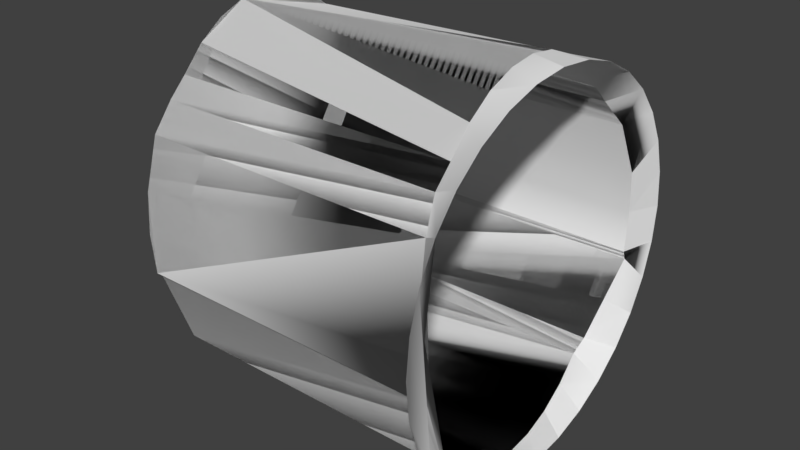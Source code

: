 # Source: PreConnector_Complete_LOD_V.blend  (saved by Blender 2.79.0; exported with 4.5.12 LTS)
import bpy
from mathutils import Matrix  # noqa: F401  (used for matrix-valued properties, if any)

bpy.ops.wm.read_factory_settings(use_empty=True)
scene = bpy.context.scene
scene.name = 'Scene'

# ---- collections
col_collection_1 = bpy.data.collections.new('Collection 1'); scene.collection.children.link(col_collection_1)
col_collection_2 = bpy.data.collections.new('Collection 2'); scene.collection.children.link(col_collection_2)
col_collection_2.hide_render = True
col_collection_2.hide_viewport = True
col_collection_3 = bpy.data.collections.new('Collection 3'); scene.collection.children.link(col_collection_3)
col_collection_3.hide_render = True
col_collection_3.hide_viewport = True

# ---- materials (node trees are filled in below, after node groups)
mat_none = bpy.data.materials.new('None')
mat_none.alpha_threshold = 0.0
mat_none.use_transparent_shadow = False
mat_none.specular_color = (0.8, 0.8, 0.8)
mat_none.roughness = 0.5
mat_none.specular_intensity = 1.0

# ---- material node trees

# ---- world
world_world = bpy.data.worlds.new('World'); scene.world = world_world
world_world.color = (0.05088, 0.05088, 0.05088)
world_world.use_sun_shadow = False
world_world.sun_shadow_jitter_overblur = 0.0
world_world.cycles.sampling_method = 'MANUAL'

# ---- meshes
me_cylinder_003 = bpy.data.meshes.new('Cylinder.003')
me_cylinder_003.from_pydata([(5.494e-09, 1.0, -0.9051), (0.0, 1.0, 1.0), (0.1951, 0.9808, -0.9025), (0.1951, 0.9808, 1.0), (0.2143, 0.9478, -0.9045), (0.2143, 0.9478, 1.026), (0.6013, 0.7565, -0.9099), (0.6013, 0.7565, 0.9099), (0.6434, 0.6434, -0.9099), (0.6434, 0.6434, 0.9099), (0.7565, 0.5055, -0.9099), (0.7565, 0.5055, 0.9099), (0.8406, 0.3482, -0.9099), (0.8406, 0.3482, 0.9099), (0.8924, 0.1775, -0.9099), (0.8924, 0.1775, 0.9099), (0.9099, 1.09e-07, -0.9099), (0.9099, 1.09e-07, 0.9099), (0.8924, -0.1775, -0.9099), (0.8924, -0.1775, 0.9099), (0.8406, -0.3482, -0.9099), (0.8406, -0.3482, 0.9099), (0.7565, -0.5055, -0.9099), (0.7565, -0.5055, 0.9099), (0.6434, -0.6434, -0.9099), (0.6434, -0.6434, 0.9099), (0.6013, -0.7565, -0.9099), (0.6013, -0.7565, 0.9099), (0.2143, -0.9478, -0.9045), (0.2143, -0.9478, 1.026), (0.1951, -0.9808, -0.9025), (0.1951, -0.9808, 1.0), (-3.203e-07, -1.0, -0.9051), (-3.258e-07, -1.0, 1.0), (-0.1951, -0.9808, -0.9051), (-0.1951, -0.9808, 1.0), (-0.4323, -0.886, -0.9101), (-0.4323, -0.886, 0.959), (-0.5573, -0.7565, -0.9099), (-0.5573, -0.7565, 0.9099), (-0.6434, -0.6434, -0.9099), (-0.6434, -0.6434, 0.9099), (-0.7565, -0.5055, -0.9099), (-0.7565, -0.5055, 0.9099), (-0.8406, -0.3482, -0.9099), (-0.8406, -0.3482, 0.9099), (-0.8924, -0.1775, -0.9099), (-0.8927, -0.169, 0.9099), (-0.9099, 9.189e-07, -0.9099), (-0.9093, 9.184e-07, 0.9099), (-0.8924, 0.1775, -0.9099), (-0.8927, 0.169, 0.9099), (-0.8406, 0.3482, -0.9099), (-0.8406, 0.3482, 0.9099), (-0.7565, 0.5055, -0.9099), (-0.7565, 0.5055, 0.9099), (-0.6434, 0.6434, -0.9099), (-0.6434, 0.6434, 0.9099), (-0.5573, 0.7565, -0.9099), (-0.5573, 0.7565, 0.9099), (-0.4322, 0.886, -0.9101), (-0.4322, 0.886, 0.959), (-0.1951, 0.9808, -0.9051), (-0.1951, 0.9808, 1.0), (3.553e-15, 1.0, 1.0), (0.1951, 0.9808, 1.0), (0.2143, 0.9478, -0.9045), (0.2143, 0.9478, 1.026), (0.6013, 0.7565, -0.9099), (0.6013, 0.7565, 0.9099), (0.6434, 0.6434, -0.9099), (0.6434, 0.6434, 0.9099), (0.7565, 0.5055, -0.9099), (0.7565, 0.5055, 0.9099), (0.8406, 0.3482, -0.9099), (0.8406, 0.3482, 0.9099), (0.8924, 0.1775, -0.9099), (0.8924, 0.1775, 0.9099), (0.9099, 1.09e-07, -0.9099), (0.9099, 1.09e-07, 0.9099), (0.8924, -0.1775, -0.9099), (0.8924, -0.1775, 0.9099), (0.8406, -0.3482, -0.9099), (0.8406, -0.3482, 0.9099), (0.7565, -0.5055, -0.9099), (0.7565, -0.5055, 0.9099), (0.6434, -0.6434, -0.9099), (0.6434, -0.6434, 0.9099), (0.6013, -0.7565, -0.9099), (0.6013, -0.7565, 0.9099), (0.2143, -0.9478, -0.9045), (0.2143, -0.9478, 1.026), (0.1951, -0.9808, -0.9025), (0.1951, -0.9808, 1.0), (-3.203e-07, -1.0, -0.9051), (-3.258e-07, -1.0, 1.0), (-0.1951, -0.9808, -0.9051), (-0.1951, -0.9808, 1.0), (-0.4323, -0.886, -0.9101), (-0.4323, -0.886, 0.959), (-0.5573, -0.7565, -0.9099), (-0.5573, -0.7565, 0.9099), (-0.6434, -0.6434, -0.9099), (-0.6434, -0.6434, 0.9099), (-0.7565, -0.5055, -0.9099), (-0.7565, -0.5055, 0.9099), (-0.8406, -0.3482, -0.9099), (-0.8406, -0.3482, 0.9099), (-0.8924, -0.1775, -0.9099), (-0.8927, -0.169, 0.9099), (-0.9099, 9.189e-07, -0.9099), (-0.9093, 9.184e-07, 0.9099), (-0.8924, 0.1775, -0.9099), (-0.8927, 0.169, 0.9099), (-0.8406, 0.3482, -0.9099), (-0.8406, 0.3482, 0.9099), (-0.7565, 0.5055, -0.9099), (-0.7565, 0.5055, 0.9099), (-0.6434, 0.6434, -0.9099), (-0.6434, 0.6434, 0.9099), (-0.5573, 0.7565, -0.9099), (-0.5573, 0.7565, 0.9099), (-0.4322, 0.886, -0.9101), (-0.4322, 0.886, 0.959), (-0.1951, 0.9808, 1.0), (-8.162e-08, 1.181, 1.086), (0.173, 1.158, 1.086), (0.3394, 1.091, 1.086), (0.4928, 0.9818, 1.086), (0.6272, 0.835, 1.086), (0.7375, 0.656, 1.086), (0.8195, 0.4519, 1.086), (0.8699, 0.2304, 1.086), (0.887, 2.761e-07, 1.086), (0.8699, -0.2304, 1.086), (0.8195, -0.4519, 1.086), (0.7375, -0.656, 1.086), (0.6272, -0.835, 1.086), (0.4928, -0.9818, 1.086), (0.3394, -1.091, 1.086), (0.173, -1.158, 1.086), (2.074e-07, -1.181, 1.086), (-0.173, -1.158, 1.086), (-0.3394, -1.091, 1.086), (-0.4928, -0.9818, 1.086), (-0.6272, -0.835, 1.086), (-0.7375, -0.656, 1.086), (-0.8195, -0.4519, 1.086), (-0.8699, -0.2304, 1.086), (-0.887, 1.072e-06, 1.086), (-0.8699, 0.2304, 1.086), (-0.8195, 0.4519, 1.086), (-0.7375, 0.656, 1.086), (-0.6272, 0.835, 1.086), (-0.4928, 0.9818, 1.086), (-0.3394, 1.091, 1.086), (-0.173, 1.158, 1.086), (0.4078, 0.8522, 0.9679), (0.4078, 0.8522, 0.9679), (0.1951, 0.9808, -0.9025), (0.1951, 0.9808, 1.0), (0.2143, 0.9478, -0.9045), (0.2143, 0.9478, 1.026)], [(61, 63), (62, 60), (4, 2)], [(4, 5, 157, 7, 6), (6, 7, 9, 8), (24, 25, 27, 26), (26, 27, 29, 28), (36, 37, 39, 38), (38, 39, 41, 40), (56, 57, 59, 58), (58, 59, 61, 60), (28, 29, 31, 33, 35, 37, 36, 34, 32, 30), (40, 41, 43, 45, 47, 49, 51, 53, 55, 57, 56, 54, 52, 50, 48, 46, 44, 42), (8, 9, 11, 13, 15, 17, 19, 21, 23, 25, 24, 22, 20, 18, 16, 14, 12, 10), (66, 68, 69, 158, 67), (68, 70, 71, 69), (86, 88, 89, 87), (88, 90, 91, 89), (98, 100, 101, 99), (100, 102, 103, 101), (118, 120, 121, 119), (120, 122, 123, 121), (90, 92, 94, 96, 98, 99, 97, 95, 93, 91), (102, 104, 106, 108, 110, 112, 114, 116, 118, 119, 117, 115, 113, 111, 109, 107, 105, 103), (70, 72, 74, 76, 78, 80, 82, 84, 86, 87, 85, 83, 81, 79, 77, 75, 73, 71), (27, 137, 89, 87, 136, 25), (9, 130, 71), (7, 129, 69), (61, 59, 121, 123), (154, 61, 123), (25, 136, 27), (136, 137, 27), (89, 137, 91, 29, 31, 93, 138, 139, 140, 141, 142, 143, 95, 33, 144, 97, 35, 99, 37, 27), (93, 91, 137, 138), (143, 144, 33, 95), (37, 35, 99, 97, 144), (39, 37, 144, 145), (103, 101, 39, 145, 146, 41), (105, 103, 41, 146, 147), (45, 148, 107), (107, 105, 147, 148), (47, 45, 148, 149), (49, 47, 149), (49, 149, 111, 113, 150, 51), (49, 149, 51), (53, 151, 115), (149, 150, 51), (115, 113, 150, 151), (55, 53, 151, 152, 57), (59, 57, 152, 153), (61, 123, 59, 121, 153, 154), (63, 155, 124), (124, 123, 154, 155), (1, 156, 64), (1, 63, 155, 156), (125, 1, 64), (156, 125, 64), (3, 126, 65), (3, 1, 125, 126), (5, 127, 67), (67, 65, 126, 127), (157, 128, 158), (128, 157, 5, 127), (69, 158, 128, 129), (129, 130, 71, 9, 69, 7), (11, 131, 73), (11, 9, 130, 131), (13, 132, 75), (75, 73, 131, 132), (17, 133, 79), (79, 77, 133), (19, 134, 81), (133, 15, 77, 13, 75, 132), (19, 17, 133, 134), (21, 135, 83), (23, 135, 85), (87, 85, 135, 136), (83, 81, 134, 135), (23, 21, 135), (0, 62, 124, 123, 122, 2), (62, 0, 64, 124), (0, 2, 65, 64), (66, 67, 65, 2), (161, 162, 160, 159)])
me_cylinder_003.polygons.foreach_set('use_smooth', [1, 1, 1, 1, 1, 1, 1, 1, 1, 1, 1, 1, 1, 1, 1, 1, 1, 1, 1, 1, 1, 1, 0, 0, 0, 1, 1, 0, 0, 1, 1, 1, 1, 1, 1, 1, 0, 1, 1, 1, 0, 0, 0, 0, 1, 1, 1, 1, 0, 1, 0, 1, 0, 1, 0, 0, 0, 1, 0, 1, 1, 1, 0, 1, 0, 1, 0, 1, 0, 1, 1, 0, 0, 1, 1, 1, 1, 1, 1, 1, 1])
_k = set([(4, 5), (6, 7), (8, 9), (24, 25), (26, 27), (28, 29), (36, 37), (38, 39), (40, 41), (56, 57), (58, 59), (60, 61), (66, 67), (68, 69), (70, 71), (86, 87), (88, 89), (90, 91), (98, 99), (100, 101), (102, 103), (118, 119), (120, 121), (122, 123), (161, 162)])
me_cylinder_003.attributes.new('sharp_edge', 'BOOLEAN', 'EDGE').data.foreach_set('value', [ (min(e.vertices), max(e.vertices)) in _k for e in me_cylinder_003.edges])
me_cylinder_003.materials.append(mat_none)
me_cylinder_003.use_remesh_preserve_volume = False
me_cylinder_003.use_remesh_preserve_attributes = False
me_cylinder_003.use_mirror_vertex_groups = False
me_cylinder_003.update()
me_cylinder_003.normals_split_custom_set([tuple(v) for v in zip(*[iter([0.4432, 0.8964, 0.0, 0.3267, 0.7843, -0.5274, 0.3893, 0.8629, -0.3224, 0.4432, 0.8964, 0.0, 0.4432, 0.8964, 0.0, 0.9374, 0.3483, 0.0, 0.9374, 0.3483, 0.0, 0.9374, 0.3483, 0.0, 0.9374, 0.3483, 0.0, 0.9374, -0.3483, 0.0, 0.9374, -0.3483, 0.0, 0.9374, -0.3483, 0.0, 0.9374, -0.3483, 0.0, 0.4432, -0.8964, 0.0, 0.4432, -0.8964, 0.0, 0.4432, -0.8964, 0.0, 0.4432, -0.8964, 0.0, -0.7195, -0.6945, 0.0, -0.4095, -0.8378, -0.3612, -0.7028, -0.6295, -0.3313, -0.7195, -0.6945, 0.0, -0.7958, -0.6056, 0.0, -0.7958, -0.6056, 0.0, -0.7958, -0.6056, 0.0, -0.7958, -0.6056, 0.0, -0.7958, 0.6056, 0.0, -0.8866, 0.4154, -0.2033, -0.787, 0.5644, -0.2492, -0.7958, 0.6056, 0.0, -0.7195, 0.6945, 0.0, -0.5469, 0.5279, 0.6498, -0.4596, 0.4436, 0.7694, -0.7195, 0.6945, 0.0, -0.09379, -0.9956, -2.417e-08, -0.09379, -0.9956, -2.417e-08, -0.09379, -0.9956, -2.417e-08, -0.09379, -0.9956, -2.417e-08, -0.09379, -0.9956, -2.417e-08, -0.4095, -0.8378, -0.3612, -0.09379, -0.9956, -2.417e-08, -0.09379, -0.9956, -2.417e-08, -0.09379, -0.9956, -2.417e-08, -0.09379, -0.9956, -2.417e-08, -1.0, 9.673e-07, 0.0002491, -1.0, 9.673e-07, 0.0002491, -1.0, 9.673e-07, 0.0002491, -0.999, -0.04128, 0.01741, -0.9962, -0.07607, 0.04328, -0.9985, -0.03375, 0.04366, -1.0, 9.673e-07, 0.0002491, -0.989, 0.1283, -0.0736, -0.9593, 0.2449, -0.1408, -0.8866, 0.4154, -0.2033, -1.0, 9.673e-07, 0.0002491, -1.0, 9.673e-07, 0.0002491, -1.0, 9.673e-07, 0.0002491, -1.0, 9.673e-07, 0.0002491, -1.0, 9.673e-07, 0.0002491, -1.0, 9.673e-07, 0.0002491, -1.0, 9.673e-07, 0.0002491, -1.0, 9.673e-07, 0.0002491, 1.0, 0.0, 0.0, 0.9629, 0.2247, -0.1497, 0.971, 0.199, -0.1326, 1.0, 0.0, 0.0, 1.0, 0.0, 0.0, 0.9988, -0.02906, 0.03987, 0.9985, -0.03263, 0.04477, 0.991, -0.1257, -0.04582, 0.9896, -0.1352, -0.0493, 1.0, 0.0, 0.0, 1.0, 0.0, 0.0, 1.0, 0.0, 0.0, 1.0, 0.0, 0.0, 1.0, 0.0, 0.0, 1.0, 0.0, 0.0, 1.0, 0.0, 0.0, 1.0, 0.0, 0.0, 1.0, 0.0, 0.0, -0.4432, -0.8964, 0.0, -0.4432, -0.8964, 0.0, -0.4432, -0.8964, 0.0, -0.4432, -0.8964, 0.0, -0.4432, -0.8964, 0.0, -0.9374, -0.3483, 0.0, -0.9374, -0.3483, 0.0, -0.9374, -0.3483, 0.0, -0.9374, -0.3483, 0.0, -0.9374, 0.3483, 0.0, -0.9374, 0.3483, 0.0, -0.9374, 0.3483, 0.0, -0.9374, 0.3483, 0.0, -0.4432, 0.8964, 0.0, -0.4432, 0.8964, 0.0, -0.4432, 0.8964, 0.0, -0.4432, 0.8964, 0.0, 0.7195, 0.6945, 0.0, 0.7195, 0.6945, 0.0, 0.7195, 0.6945, 0.0, 0.7195, 0.6945, 0.0, 0.7958, 0.6056, 0.0, 0.7958, 0.6056, 0.0, 0.7958, 0.6056, 0.0, 0.7958, 0.6056, 0.0, 0.7958, -0.6056, 0.0, 0.7958, -0.6056, 0.0, 0.7958, -0.6056, 0.0, 0.7958, -0.6056, 0.0, 0.7195, -0.6945, 0.0, 0.7195, -0.6945, 0.0, 0.4596, -0.4436, 0.7694, 0.5469, -0.5279, 0.6498, 0.09379, 0.9956, 1.209e-08, 0.09379, 0.9956, 1.209e-08, 0.09379, 0.9956, 1.209e-08, 0.09379, 0.9956, 1.209e-08, 0.09379, 0.9956, 1.209e-08, 0.09379, 0.9956, 1.209e-08, 0.09379, 0.9956, 1.209e-08, 0.09379, 0.9956, 1.209e-08, 0.09379, 0.9956, 1.209e-08, 0.09379, 0.9956, 1.209e-08, 1.0, -9.673e-07, -0.0002492, 1.0, -9.673e-07, -0.0002492, 1.0, -9.673e-07, -0.0002492, 1.0, -9.673e-07, -0.0002492, 1.0, -9.673e-07, -0.0002492, 1.0, -9.673e-07, -0.0002492, 1.0, -9.673e-07, -0.0002492, 1.0, -9.673e-07, -0.0002492, 1.0, -9.673e-07, -0.0002492, 1.0, -9.673e-07, -0.0002492, 1.0, -9.673e-07, -0.0002492, 1.0, -9.673e-07, -0.0002492, 1.0, -9.673e-07, -0.0002492, 1.0, -9.673e-07, -0.0002492, 1.0, -9.673e-07, -0.0002492, 1.0, -9.673e-07, -0.0002492, 1.0, -9.673e-07, -0.0002492, 1.0, -9.673e-07, -0.0002492, -1.0, 0.0, -6.364e-09, -1.0, 0.0, -6.364e-09, -1.0, 0.0, -6.364e-09, -1.0, 0.0, -6.364e-09, -1.0, 0.0, -6.364e-09, -1.0, 0.0, -6.364e-09, -1.0, 0.0, -6.364e-09, -1.0, 0.0, -6.364e-09, -1.0, 0.0, -6.364e-09, -1.0, 0.0, -6.364e-09, -1.0, 0.0, -6.364e-09, -1.0, 0.0, -6.364e-09, -1.0, 0.0, -6.364e-09, -1.0, 0.0, -6.364e-09, -1.0, 0.0, -6.364e-09, -1.0, 0.0, -6.364e-09, -1.0, 0.0, -6.364e-09, -1.0, 0.0, -6.364e-09, 0.0, 0.0, 1.0, 0.0, 0.0, 1.0, 0.0, 0.0, 1.0, 0.0, 0.0, 1.0, 0.0, 0.0, 1.0, 0.0, 0.0, 1.0, 0.0, 0.0, 1.0, 0.0, 0.0, 1.0, 0.0, 0.0, 1.0, 0.0, 0.0, 1.0, 0.0, 0.0, 1.0, 0.0, 0.0, 1.0, -0.4596, 0.4436, 0.7694, -0.5469, 0.5279, 0.6498, 0.5469, -0.5279, 0.6498, 0.4596, -0.4436, 0.7694, 0.0, 0.0, 1.0, 0.0, 0.0, 1.0, 0.0, 0.0, 1.0, 0.8294, -0.3082, -0.4659, 0.8294, -0.3082, -0.4659, 0.8294, -0.3082, -0.4659, 0.8012, -0.4939, -0.338, 0.8012, -0.4939, -0.338, 0.8012, -0.4939, -0.338, 0.08155, -0.522, -0.8491, 0.1209, -0.3924, -0.9118, 0.1608, -0.2409, -0.9572, 0.08155, -0.522, -0.8491, 0.08155, -0.522, -0.8491, 0.1338, -0.3457, -0.9288, 0.1819, -0.1502, -0.9718, 0.08155, -0.522, -0.8491, 0.08155, -0.522, -0.8491, 0.08155, -0.522, -0.8491, 0.08155, -0.522, -0.8491, -0.1167, -0.3148, -0.942, -0.04766, -0.3915, -0.9189, -0.04766, -0.3915, -0.9189, -0.3472, -0.6039, -0.7174, 0.01006, -0.5901, -0.8073, 0.08155, -0.522, -0.8491, 0.08155, -0.522, -0.8491, 0.08155, -0.522, -0.8491, 0.08155, -0.522, -0.8491, 0.1338, -0.3457, -0.9288, 0.1608, -0.2409, -0.9572, 0.1209, -0.3924, -0.9118, 0.1819, -0.1502, -0.9718, -0.1167, -0.3148, -0.942, -0.3472, -0.6039, -0.7174, -0.04766, -0.3915, -0.9189, -0.04766, -0.3915, -0.9189, -0.4095, -0.8378, -0.3612, -0.09379, -0.9956, -2.417e-08, -0.1839, -0.7399, -0.6471, 0.01006, -0.5901, -0.8073, -0.3472, -0.6039, -0.7174, -0.7028, -0.6295, -0.3313, -0.4095, -0.8378, -0.3612, -0.3472, -0.6039, -0.7174, -0.6343, -0.5591, -0.5339, -0.7821, -0.4837, -0.393, -0.7328, -0.4927, -0.4693, -0.7028, -0.6295, -0.3313, -0.6343, -0.5591, -0.5339, -0.7867, -0.4825, -0.385, -0.7821, -0.4837, -0.393, -0.8754, -0.4244, -0.2313, -0.7821, -0.4837, -0.393, -0.7821, -0.4837, -0.393, -0.7867, -0.4825, -0.385, -0.9045, -0.3897, -0.1732, 0.0, 0.0, 1.0, 0.0, 0.0, 1.0, 0.0, 0.0, 1.0, -0.939, -0.3335, -0.08373, -0.8754, -0.4244, -0.2313, -0.9045, -0.3897, -0.1732, -0.939, -0.3335, -0.08373, -0.9962, -0.07607, 0.04328, -0.999, -0.04128, 0.01741, -0.9837, -0.166, 0.06922, -0.9864, -0.1326, 0.09665, -0.9985, -0.03375, 0.04366, -0.9962, -0.07607, 0.04328, -0.9864, -0.1326, 0.09665, 0.0, 0.0, 1.0, 0.0, 0.0, 1.0, 0.0, 0.0, 1.0, 0.0, 0.0, 1.0, 0.0, 0.0, 1.0, 0.0, 0.0, 1.0, -0.9873, 0.09725, 0.1253, -0.9873, 0.09725, 0.1253, -0.9873, 0.09725, 0.1253, 0.0, 0.0, 1.0, 0.0, 0.0, 1.0, 0.0, 0.0, 1.0, -0.992, 0.07339, 0.1026, -0.992, 0.07339, 0.1026, -0.992, 0.07339, 0.1026, -0.9688, 0.2479, 0.004528, -0.9688, 0.2479, 0.004528, -0.9688, 0.2479, 0.004528, -0.9688, 0.2479, 0.004528, -0.9593, 0.2449, -0.1408, -0.989, 0.1283, -0.0736, -0.8403, 0.4699, -0.2703, -0.7971, 0.4832, -0.362, -0.8866, 0.4154, -0.2033, -0.787, 0.5644, -0.2492, -0.8866, 0.4154, -0.2033, -0.7971, 0.4832, -0.362, -0.7328, 0.4927, -0.4693, -0.5383, 0.609, -0.5826, -0.5383, 0.609, -0.5826, -0.5383, 0.609, -0.5826, -0.5383, 0.609, -0.5826, -0.5383, 0.609, -0.5826, -0.5383, 0.609, -0.5826, 0.0, 0.0, 1.0, 0.0, 0.0, 1.0, 0.0, 0.0, 1.0, -0.2229, 0.5838, -0.7807, -0.2229, 0.5838, -0.7807, -0.2229, 0.5838, -0.7807, -0.2229, 0.5838, -0.7807, 0.0, 0.0, 1.0, 0.0, 0.0, 1.0, 0.0, 0.0, 1.0, -0.106, 0.4436, -0.8899, -0.106, 0.4436, -0.8899, -0.106, 0.4436, -0.8899, -0.106, 0.4436, -0.8899, 0.0, -0.06238, 0.9981, 0.0, -0.06238, 0.9981, 0.0, -0.06238, 0.9981, -0.05611, 0.4279, -0.9021, -0.05611, 0.4279, -0.9021, -0.05611, 0.4279, -0.9021, 0.0, 0.0, 1.0, 0.0, 0.0, 1.0, 0.0, 0.0, 1.0, 0.04939, 0.4339, -0.8996, 0.04939, 0.4339, -0.8996, 0.04939, 0.4339, -0.8996, 0.04939, 0.4339, -0.8996, 0.0, 0.0, 1.0, 0.0, 0.0, 1.0, 0.0, 0.0, 1.0, 0.2957, 0.3148, -0.9019, 0.2957, 0.3148, -0.9019, 0.2957, 0.3148, -0.9019, 0.2957, 0.3148, -0.9019, 0.0, 0.0, 1.0, 0.0, 0.0, 1.0, 0.0, 0.0, 1.0, 0.1306, 0.4688, -0.8736, 0.3893, 0.8629, -0.3224, 0.3267, 0.7843, -0.5274, 0.1306, 0.4688, -0.8736, 0.3893, 0.676, -0.6257, 0.3893, 0.676, -0.6257, 0.3893, 0.676, -0.6257, 0.3893, 0.676, -0.6257, 0.8168, 0.426, -0.3889, 0.8168, 0.426, -0.3889, 0.8168, 0.426, -0.3889, 0.8168, 0.426, -0.3889, 0.8168, 0.426, -0.3889, 0.8168, 0.426, -0.3889, 0.0, 0.0, 1.0, 0.0, 0.0, 1.0, 0.0, 0.0, 1.0, 0.971, 0.199, -0.1326, 0.9629, 0.2247, -0.1497, 0.8248, 0.4705, -0.3134, 0.8248, 0.4705, -0.3134, 0.0, 0.0, 1.0, 0.0, 0.0, 1.0, 0.0, 0.0, 1.0, 0.939, 0.3335, -0.08373, 0.939, 0.3335, -0.08373, 0.939, 0.3335, -0.08373, 0.939, 0.3335, -0.08373, 0.0, 0.0, 1.0, 0.0, 0.0, 1.0, 0.0, 0.0, 1.0, 0.9869, 0.09721, 0.1284, 0.9869, 0.09721, 0.1284, 0.9869, 0.09721, 0.1284, 0.0, 0.0, 1.0, 0.0, 0.0, 1.0, 0.0, 0.0, 1.0, 0.9828, 0.1687, 0.07474, 0.9828, 0.1687, 0.07474, 0.9828, 0.1687, 0.07474, 0.9828, 0.1687, 0.07474, 0.9828, 0.1687, 0.07474, 0.9828, 0.1687, 0.07474, 0.9985, -0.03263, 0.04477, 0.9988, -0.02906, 0.03987, 0.9898, -0.08379, 0.115, 0.9898, -0.08379, 0.115, 0.0, 0.0, 1.0, 0.0, 0.0, 1.0, 0.0, 0.0, 1.0, 0.0, 0.0, 1.0, 0.0, 0.0, 1.0, 0.0, 0.0, 1.0, 0.8248, -0.4705, -0.3134, 0.8248, -0.4705, -0.3134, 0.8248, -0.4705, -0.3134, 0.8248, -0.4705, -0.3134, 0.9676, -0.2523, 0.007642, 0.9676, -0.2523, 0.007642, 0.9676, -0.2523, 0.007642, 0.9676, -0.2523, 0.007642, 0.9896, -0.1352, -0.0493, 0.991, -0.1257, -0.04582, 0.8692, -0.4646, -0.1694, 0.1834, -0.9828, 0.0228, 0.2364, -0.9714, 0.02326, 0.2291, -0.9732, 0.02202, 0.37, -0.9279, 0.04605, 0.37, -0.9279, 0.04605, -0.4875, -0.8731, 0.003797, 0.2364, -0.9714, 0.02326, 0.1834, -0.9828, 0.0228, -3.765e-07, -1.0, 0.0, 0.2291, -0.9732, 0.02202, 0.1834, -0.9828, 0.0228, -0.4875, -0.8731, 0.003797, -0.6063, -0.7953, 0.0, -3.765e-07, -1.0, 0.0, -0.8634, -0.5044, 0.0, -0.8634, -0.5044, 0.0, -0.6063, -0.7953, 0.0, -0.4875, -0.8731, 0.003797, -0.8634, -0.5044, 0.0, -0.8634, -0.5044, 0.0, -0.8634, -0.5044, 0.0, -0.8634, -0.5044, 0.0])] * 3)])
me_cylinder_002 = bpy.data.meshes.new('Cylinder.002')
me_cylinder_002.from_pydata([(5.494e-09, 1.0, -0.9051), (0.0, 1.0, 1.0), (0.1951, 0.9808, -0.9025), (0.1951, 0.9808, 1.0), (0.2143, 0.9478, -0.9045), (0.2143, 0.9478, 1.026), (0.6013, 0.7565, -0.9099), (0.6013, 0.7565, 0.9099), (0.6434, 0.6434, -0.9099), (0.6434, 0.6434, 0.9099), (0.7565, 0.5055, -0.9099), (0.7565, 0.5055, 0.9099), (0.8406, 0.3482, -0.9099), (0.8406, 0.3482, 0.9099), (0.8924, 0.1775, -0.9099), (0.8924, 0.1775, 0.9099), (0.9099, 1.09e-07, -0.9099), (0.9099, 1.09e-07, 0.9099), (0.8924, -0.1775, -0.9099), (0.8924, -0.1775, 0.9099), (0.8406, -0.3482, -0.9099), (0.8406, -0.3482, 0.9099), (0.7565, -0.5055, -0.9099), (0.7565, -0.5055, 0.9099), (0.6434, -0.6434, -0.9099), (0.6434, -0.6434, 0.9099), (0.6013, -0.7565, -0.9099), (0.6013, -0.7565, 0.9099), (0.2143, -0.9478, -0.9045), (0.2143, -0.9478, 1.026), (0.1951, -0.9808, -0.9025), (0.1951, -0.9808, 1.0), (-3.203e-07, -1.0, -0.9051), (-3.258e-07, -1.0, 1.0), (-0.1951, -0.9808, -0.9051), (-0.1951, -0.9808, 1.0), (-0.4323, -0.886, -0.9101), (-0.4323, -0.886, 0.959), (-0.5573, -0.7565, 0.9099), (-0.6434, -0.6434, -0.9099), (-0.6434, -0.6434, 0.9099), (-0.7565, -0.5055, -0.9099), (-0.7565, -0.5055, 0.9099), (-0.8406, -0.3482, -0.9099), (-0.8406, -0.3482, 0.9099), (-0.8924, -0.1775, -0.9099), (-0.9099, 9.189e-07, -0.9099), (-0.9093, 9.184e-07, 0.9099), (-0.8924, 0.1775, -0.9099), (-0.8927, 0.169, 0.9099), (-0.8406, 0.3482, -0.9099), (-0.8406, 0.3482, 0.9099), (-0.7565, 0.5055, -0.9099), (-0.6434, 0.6434, -0.9099), (-0.6434, 0.6434, 0.9099), (-0.5573, 0.7565, 0.9099), (-0.4322, 0.886, -0.9101), (-0.4322, 0.886, 0.959), (-0.1951, 0.9808, -0.9051), (-0.1951, 0.9808, 1.0), (3.553e-15, 1.0, 1.0), (0.1951, 0.9808, 1.0), (0.2143, 0.9478, -0.9045), (0.2143, 0.9478, 1.026), (0.6013, 0.7565, -0.9099), (0.6013, 0.7565, 0.9099), (0.6434, 0.6434, -0.9099), (0.6434, 0.6434, 0.9099), (0.7565, 0.5055, -0.9099), (0.7565, 0.5055, 0.9099), (0.8406, 0.3482, -0.9099), (0.8406, 0.3482, 0.9099), (0.8924, 0.1775, -0.9099), (0.8924, 0.1775, 0.9099), (0.9099, 1.09e-07, -0.9099), (0.9099, 1.09e-07, 0.9099), (0.8924, -0.1775, -0.9099), (0.8924, -0.1775, 0.9099), (0.8406, -0.3482, -0.9099), (0.8406, -0.3482, 0.9099), (0.7565, -0.5055, -0.9099), (0.7565, -0.5055, 0.9099), (0.6434, -0.6434, -0.9099), (0.6434, -0.6434, 0.9099), (0.6013, -0.7565, -0.9099), (0.6013, -0.7565, 0.9099), (0.2143, -0.9478, -0.9045), (0.2143, -0.9478, 1.026), (0.1951, -0.9808, -0.9025), (0.1951, -0.9808, 1.0), (-3.203e-07, -1.0, -0.9051), (-3.258e-07, -1.0, 1.0), (-0.1951, -0.9808, -0.9051), (-0.1951, -0.9808, 1.0), (-0.4323, -0.886, -0.9101), (-0.4323, -0.886, 0.959), (-0.5573, -0.7565, 0.9099), (-0.6434, -0.6434, -0.9099), (-0.6434, -0.6434, 0.9099), (-0.7565, -0.5055, -0.9099), (-0.7565, -0.5055, 0.9099), (-0.8406, -0.3482, -0.9099), (-0.8406, -0.3482, 0.9099), (-0.8924, -0.1775, -0.9099), (-0.8927, -0.169, 0.9099), (-0.9099, 9.189e-07, -0.9099), (-0.9093, 9.184e-07, 0.9099), (-0.8924, 0.1775, -0.9099), (-0.8927, 0.169, 0.9099), (-0.8406, 0.3482, -0.9099), (-0.8406, 0.3482, 0.9099), (-0.7565, 0.5055, -0.9099), (-0.7565, 0.5055, 0.9099), (-0.6434, 0.6434, -0.9099), (-0.6434, 0.6434, 0.9099), (-0.5573, 0.7565, 0.9099), (-0.4322, 0.886, -0.9101), (-0.4322, 0.886, 0.959), (-0.1951, 0.9808, 1.0), (-8.162e-08, 1.181, 1.086), (0.173, 1.158, 1.086), (0.3394, 1.091, 1.086), (0.4928, 0.9818, 1.086), (0.6272, 0.835, 1.086), (0.7375, 0.656, 1.086), (0.8195, 0.4519, 1.086), (0.8699, 0.2304, 1.086), (0.887, 2.761e-07, 1.086), (0.8699, -0.2304, 1.086), (0.8195, -0.4519, 1.086), (0.7375, -0.656, 1.086), (0.6272, -0.835, 1.086), (0.4928, -0.9818, 1.086), (0.3394, -1.091, 1.086), (0.173, -1.158, 1.086), (2.074e-07, -1.181, 1.086), (-0.173, -1.158, 1.086), (-0.3394, -1.091, 1.086), (-0.4928, -0.9818, 1.086), (-0.6272, -0.835, 1.086), (-0.7375, -0.656, 1.086), (-0.8195, -0.4519, 1.086), (-0.8699, -0.2304, 1.086), (-0.887, 1.072e-06, 1.086), (-0.8699, 0.2304, 1.086), (-0.8195, 0.4519, 1.086), (-0.7375, 0.656, 1.086), (-0.6272, 0.835, 1.086), (-0.4928, 0.9818, 1.086), (-0.3394, 1.091, 1.086), (-0.173, 1.158, 1.086), (0.4078, 0.8522, 0.9679), (0.4078, 0.8522, 0.9679), (0.1951, 0.9808, -0.9025), (0.1951, 0.9808, 1.0), (0.2143, 0.9478, -0.9045), (0.2143, 0.9478, 1.026)], [(57, 59), (58, 56), (4, 2)], [(4, 5, 151, 7, 6), (6, 7, 9, 8), (24, 25, 27, 26), (26, 27, 29, 28), (55, 57, 56, 53, 54), (94, 97, 98, 96, 95), (28, 29, 31, 33, 35, 37, 36, 34, 32, 30), (39, 40, 42, 44, 47, 49, 51, 54, 53, 52, 50, 48, 46, 45, 43, 41), (62, 64, 65, 152, 63), (64, 66, 67, 65), (82, 84, 85, 83), (84, 86, 87, 85), (17, 127, 128, 19, 21, 23, 25, 24, 22, 20, 18, 16, 14, 12, 10, 8, 9, 11, 13, 15), (38, 40, 39, 36, 37), (86, 88, 90, 92, 94, 95, 93, 91, 89, 87), (97, 99, 101, 103, 105, 107, 109, 111, 113, 114, 112, 110, 108, 106, 104, 102, 100, 98), (66, 68, 70, 72, 74, 76, 78, 80, 82, 83, 81, 79, 77, 75, 73, 71, 69, 67), (27, 131, 85, 83, 130, 25), (9, 124, 67), (7, 123, 65), (57, 55, 115, 117), (148, 57, 117), (25, 130, 27), (130, 131, 27), (85, 131, 87, 29, 31, 89, 132, 133, 134, 135, 136, 137, 91, 33, 138, 93, 35, 95, 37, 27), (89, 87, 131, 132), (137, 138, 33, 91), (37, 35, 95, 93, 138), (38, 37, 138, 139), (98, 96, 38, 139, 140, 40), (100, 98, 40, 140, 141), (44, 142, 102), (102, 100, 141, 142), (116, 117, 115, 114, 113), (47, 143, 106, 108, 144, 49), (47, 44, 142, 143), (51, 145, 110), (110, 108, 144, 145), (51, 145, 146, 54), (55, 54, 146, 147), (57, 117, 55, 115, 147, 148), (59, 149, 118), (118, 117, 148, 149), (1, 150, 60), (1, 59, 149, 150), (119, 1, 60), (150, 119, 60), (3, 120, 61), (3, 1, 119, 120), (5, 121, 63), (63, 61, 120, 121), (151, 122, 152), (122, 151, 5, 121), (65, 152, 122, 123), (123, 124, 67, 9, 65, 7), (11, 125, 69), (11, 9, 124, 125), (13, 126, 71), (71, 69, 125, 126), (17, 127, 75), (75, 73, 127), (19, 128, 77), (127, 15, 73, 13, 71, 126), (21, 129, 79), (23, 129, 81), (83, 81, 129, 130), (79, 77, 128, 129), (23, 21, 129), (0, 58, 118, 117, 116, 2), (58, 0, 60, 118), (0, 2, 61, 60), (62, 63, 61, 2), (155, 156, 154, 153), (143, 144, 49, 47)])
me_cylinder_002.polygons.foreach_set('use_smooth', [1, 1, 1, 1, 1, 1, 1, 1, 1, 1, 1, 1, 1, 1, 1, 1, 1, 0, 0, 0, 1, 1, 0, 0, 1, 1, 1, 1, 1, 1, 1, 0, 1, 1, 0, 1, 0, 1, 1, 1, 1, 0, 1, 0, 1, 0, 1, 0, 0, 0, 1, 0, 1, 1, 1, 0, 1, 0, 1, 0, 1, 0, 1, 0, 0, 1, 1, 1, 1, 1, 1, 1, 1, 0])
_k = set([(4, 5), (6, 7), (8, 9), (24, 25), (26, 27), (28, 29), (36, 37), (39, 40), (53, 54), (56, 57), (62, 63), (64, 65), (66, 67), (82, 83), (84, 85), (86, 87), (94, 95), (97, 98), (113, 114), (116, 117), (155, 156)])
me_cylinder_002.attributes.new('sharp_edge', 'BOOLEAN', 'EDGE').data.foreach_set('value', [ (min(e.vertices), max(e.vertices)) in _k for e in me_cylinder_002.edges])
me_cylinder_002.materials.append(mat_none)
me_cylinder_002.use_remesh_preserve_volume = False
me_cylinder_002.use_remesh_preserve_attributes = False
me_cylinder_002.use_mirror_vertex_groups = False
me_cylinder_002.update()
me_cylinder_002.normals_split_custom_set([tuple(v) for v in zip(*[iter([0.4432, 0.8964, 0.0, 0.3267, 0.7843, -0.5274, 0.3893, 0.8629, -0.3224, 0.4432, 0.8964, 0.0, 0.4432, 0.8964, 0.0, 0.9374, 0.3483, 0.0, 0.9374, 0.3483, 0.0, 0.9374, 0.3483, 0.0, 0.9374, 0.3483, 0.0, 0.9374, -0.3483, 0.0, 0.9374, -0.3483, 0.0, 0.9374, -0.3483, 0.0, 0.9374, -0.3483, 0.0, 0.4432, -0.8964, 0.0, 0.4432, -0.8964, 0.0, 0.4432, -0.8964, 0.0, 0.4432, -0.8964, 0.0, -0.7689, 0.6142, 0.1779, -0.4823, 0.4199, 0.7688, -0.7542, 0.6566, -0.002537, -0.7542, 0.6566, -0.002537, -0.8765, 0.4296, -0.2171, 0.7542, 0.6566, 0.002537, 0.7542, 0.6566, 0.002537, 0.7542, 0.6566, 0.002537, 0.7542, 0.6566, 0.002537, 0.7542, 0.6566, 0.002537, -0.09379, -0.9956, -2.417e-08, -0.09379, -0.9956, -2.417e-08, -0.09379, -0.9956, -2.417e-08, -0.09379, -0.9956, -2.417e-08, -0.09379, -0.9956, -2.417e-08, -0.4187, -0.8324, -0.363, -0.09379, -0.9956, -2.417e-08, -0.09379, -0.9956, -2.417e-08, -0.09379, -0.9956, -2.417e-08, -0.09379, -0.9956, -2.417e-08, -1.0, 9.673e-07, 0.002817, -1.0, 9.673e-07, 0.002817, -1.0, 9.673e-07, 0.002817, -0.9993, -0.03726, 0.009588, -0.9986, -0.05169, 0.01221, -1.0, 9.673e-07, 0.002817, -0.9872, 0.1315, -0.09012, -0.8765, 0.4296, -0.2171, -1.0, 9.673e-07, 0.002817, -1.0, 9.673e-07, 0.002817, -1.0, 9.673e-07, 0.002817, -1.0, 9.673e-07, 0.002817, -1.0, 9.673e-07, 0.002817, -1.0, 9.673e-07, 0.002817, -1.0, 9.673e-07, 0.002817, -1.0, 9.673e-07, 0.002817, -0.4432, -0.8964, 0.0, -0.4432, -0.8964, 0.0, -0.4432, -0.8964, 0.0, -0.4432, -0.8964, 0.0, -0.4432, -0.8964, 0.0, -0.9374, -0.3483, 0.0, -0.9374, -0.3483, 0.0, -0.9374, -0.3483, 0.0, -0.9374, -0.3483, 0.0, -0.9374, 0.3483, 0.0, -0.9374, 0.3483, 0.0, -0.9374, 0.3483, 0.0, -0.9374, 0.3483, 0.0, -0.4432, 0.8964, 0.0, -0.4432, 0.8964, 0.0, -0.4432, 0.8964, 0.0, -0.4432, 0.8964, 0.0, 1.0, -0.001278, 0.001753, 1.0, -0.001278, 0.001753, 1.0, -0.001278, 0.001753, 1.0, -0.001278, 0.001753, 0.991, -0.1266, -0.04449, 0.9895, -0.1362, -0.04801, 1.0, -0.001278, 0.001753, 1.0, -0.001278, 0.001753, 1.0, -0.001278, 0.001753, 1.0, -0.001278, 0.001753, 1.0, -0.001278, 0.001753, 1.0, -0.001278, 0.001753, 1.0, -0.001278, 0.001753, 1.0, -0.001278, 0.001753, 1.0, -0.001278, 0.001753, 1.0, -0.001278, 0.001753, 0.9632, 0.2241, -0.1487, 0.9713, 0.1983, -0.1315, 1.0, -0.001278, 0.001753, 1.0, -0.001278, 0.001753, -0.7294, -0.6268, -0.2741, -0.7542, -0.6566, -0.002537, -0.7542, -0.6566, -0.002537, -0.7542, -0.6566, -0.002537, -0.4187, -0.8324, -0.363, 0.09379, 0.9956, 1.209e-08, 0.09379, 0.9956, 1.209e-08, 0.09379, 0.9956, 1.209e-08, 0.09379, 0.9956, 1.209e-08, 0.09379, 0.9956, 1.209e-08, 0.09379, 0.9956, 1.209e-08, 0.09379, 0.9956, 1.209e-08, 0.09379, 0.9956, 1.209e-08, 0.09379, 0.9956, 1.209e-08, 0.09379, 0.9956, 1.209e-08, 1.0, -9.673e-07, -0.0002492, 1.0, -9.673e-07, -0.0002492, 1.0, -9.673e-07, -0.0002492, 1.0, -9.673e-07, -0.0002492, 1.0, -9.673e-07, -0.0002492, 1.0, -9.673e-07, -0.0002492, 1.0, -9.673e-07, -0.0002492, 1.0, -9.673e-07, -0.0002492, 1.0, -9.673e-07, -0.0002492, 1.0, -9.673e-07, -0.0002492, 1.0, -9.673e-07, -0.0002492, 1.0, -9.673e-07, -0.0002492, 1.0, -9.673e-07, -0.0002492, 1.0, -9.673e-07, -0.0002492, 1.0, -9.673e-07, -0.0002492, 1.0, -9.673e-07, -0.0002492, 1.0, -9.673e-07, -0.0002492, 1.0, -9.673e-07, -0.0002492, -1.0, 0.0, -6.364e-09, -1.0, 0.0, -6.364e-09, -1.0, 0.0, -6.364e-09, -1.0, 0.0, -6.364e-09, -1.0, 0.0, -6.364e-09, -1.0, 0.0, -6.364e-09, -1.0, 0.0, -6.364e-09, -1.0, 0.0, -6.364e-09, -1.0, 0.0, -6.364e-09, -1.0, 0.0, -6.364e-09, -1.0, 0.0, -6.364e-09, -1.0, 0.0, -6.364e-09, -1.0, 0.0, -6.364e-09, -1.0, 0.0, -6.364e-09, -1.0, 0.0, -6.364e-09, -1.0, 0.0, -6.364e-09, -1.0, 0.0, -6.364e-09, -1.0, 0.0, -6.364e-09, 0.0, 0.0, 1.0, 0.0, 0.0, 1.0, 0.0, 0.0, 1.0, 0.0, 0.0, 1.0, 0.0, 0.0, 1.0, 0.0, 0.0, 1.0, 0.0, 0.0, 1.0, 0.0, 0.0, 1.0, 0.0, 0.0, 1.0, 0.0, 0.0, 1.0, 0.0, 0.0, 1.0, 0.0, 0.0, 1.0, -0.4823, 0.4199, 0.7688, -0.7689, 0.6142, 0.1779, 0.6599, -0.5745, 0.4843, 0.4811, -0.4189, 0.7701, 0.0, 0.0, 1.0, 0.0, 0.0, 1.0, 0.0, 0.0, 1.0, 0.8294, -0.3082, -0.4659, 0.8294, -0.3082, -0.4659, 0.8294, -0.3082, -0.4659, 0.8012, -0.4939, -0.338, 0.8012, -0.4939, -0.338, 0.8012, -0.4939, -0.338, 0.08155, -0.522, -0.8491, 0.1209, -0.3924, -0.9118, 0.1608, -0.2409, -0.9572, 0.08155, -0.522, -0.8491, 0.08155, -0.522, -0.8491, 0.1338, -0.3457, -0.9288, 0.1819, -0.1502, -0.9718, 0.08155, -0.522, -0.8491, 0.08155, -0.522, -0.8491, 0.08155, -0.522, -0.8491, 0.08155, -0.522, -0.8491, -0.1167, -0.3148, -0.942, -0.04766, -0.3915, -0.9189, -0.04766, -0.3915, -0.9189, -0.3472, -0.6039, -0.7174, 0.01006, -0.5901, -0.8073, 0.08155, -0.522, -0.8491, 0.08155, -0.522, -0.8491, 0.08155, -0.522, -0.8491, 0.08155, -0.522, -0.8491, 0.1338, -0.3457, -0.9288, 0.1608, -0.2409, -0.9572, 0.1209, -0.3924, -0.9118, 0.1819, -0.1502, -0.9718, -0.1167, -0.3148, -0.942, -0.3472, -0.6039, -0.7174, -0.04766, -0.3915, -0.9189, -0.04766, -0.3915, -0.9189, -0.4187, -0.8324, -0.363, -0.09379, -0.9956, -2.417e-08, -0.1839, -0.7399, -0.6471, 0.01006, -0.5901, -0.8073, -0.3472, -0.6039, -0.7174, -0.7294, -0.6268, -0.2741, -0.4187, -0.8324, -0.363, -0.3472, -0.6039, -0.7174, -0.6343, -0.5591, -0.5339, -0.7821, -0.4837, -0.393, -0.7328, -0.4927, -0.4693, -0.7294, -0.6268, -0.2741, -0.6343, -0.5591, -0.5339, -0.7867, -0.4825, -0.385, -0.7821, -0.4837, -0.393, -0.8754, -0.4244, -0.2313, -0.7821, -0.4837, -0.393, -0.7821, -0.4837, -0.393, -0.7867, -0.4825, -0.385, -0.9045, -0.3897, -0.1732, 0.0, 0.0, 1.0, 0.0, 0.0, 1.0, 0.0, 0.0, 1.0, -0.939, -0.3335, -0.08373, -0.8754, -0.4244, -0.2313, -0.9045, -0.3897, -0.1732, -0.939, -0.3335, -0.08373, 0.7542, -0.6566, 0.002537, 0.4811, -0.4189, 0.7701, 0.6599, -0.5745, 0.4843, 0.7542, -0.6566, 0.002537, 0.7542, -0.6566, 0.002537, 0.0, 0.0, 1.0, 0.0, 0.0, 1.0, 0.0, 0.0, 1.0, 0.0, 0.0, 1.0, 0.0, 0.0, 1.0, 0.0, 0.0, 1.0, -0.9986, -0.05169, 0.01221, -0.9993, -0.03726, 0.009588, -0.9888, -0.1465, 0.02942, -0.9888, -0.1465, 0.02942, 0.0, 0.0, 1.0, 0.0, 0.0, 1.0, 0.0, 0.0, 1.0, -0.9688, 0.2479, 0.004528, -0.9688, 0.2479, 0.004528, -0.9688, 0.2479, 0.004528, -0.9688, 0.2479, 0.004528, -0.9872, 0.1315, -0.09012, -0.8258, 0.4617, -0.324, -0.787, 0.4775, -0.3907, -0.8765, 0.4296, -0.2171, -0.7689, 0.6142, 0.1779, -0.8765, 0.4296, -0.2171, -0.787, 0.4775, -0.3907, -0.7328, 0.4927, -0.4693, -0.5383, 0.609, -0.5826, -0.5383, 0.609, -0.5826, -0.5383, 0.609, -0.5826, -0.5383, 0.609, -0.5826, -0.5383, 0.609, -0.5826, -0.5383, 0.609, -0.5826, 0.0, 0.0, 1.0, 0.0, 0.0, 1.0, 0.0, 0.0, 1.0, -0.2229, 0.5838, -0.7807, -0.2229, 0.5838, -0.7807, -0.2229, 0.5838, -0.7807, -0.2229, 0.5838, -0.7807, 0.0, 0.0, 1.0, 0.0, 0.0, 1.0, 0.0, 0.0, 1.0, -0.106, 0.4436, -0.8899, -0.106, 0.4436, -0.8899, -0.106, 0.4436, -0.8899, -0.106, 0.4436, -0.8899, 0.0, -0.06238, 0.9981, 0.0, -0.06238, 0.9981, 0.0, -0.06238, 0.9981, -0.05611, 0.4279, -0.9021, -0.05611, 0.4279, -0.9021, -0.05611, 0.4279, -0.9021, 0.0, 0.0, 1.0, 0.0, 0.0, 1.0, 0.0, 0.0, 1.0, 0.04939, 0.4339, -0.8996, 0.04939, 0.4339, -0.8996, 0.04939, 0.4339, -0.8996, 0.04939, 0.4339, -0.8996, 0.0, 0.0, 1.0, 0.0, 0.0, 1.0, 0.0, 0.0, 1.0, 0.2957, 0.3148, -0.9019, 0.2957, 0.3148, -0.9019, 0.2957, 0.3148, -0.9019, 0.2957, 0.3148, -0.9019, 0.0, 0.0, 1.0, 0.0, 0.0, 1.0, 0.0, 0.0, 1.0, 0.1306, 0.4688, -0.8736, 0.3893, 0.8629, -0.3224, 0.3267, 0.7843, -0.5274, 0.1306, 0.4688, -0.8736, 0.3893, 0.676, -0.6257, 0.3893, 0.676, -0.6257, 0.3893, 0.676, -0.6257, 0.3893, 0.676, -0.6257, 0.8168, 0.426, -0.3889, 0.8168, 0.426, -0.3889, 0.8168, 0.426, -0.3889, 0.8168, 0.426, -0.3889, 0.8168, 0.426, -0.3889, 0.8168, 0.426, -0.3889, 0.0, 0.0, 1.0, 0.0, 0.0, 1.0, 0.0, 0.0, 1.0, 0.9713, 0.1983, -0.1315, 0.9632, 0.2241, -0.1487, 0.8248, 0.4705, -0.3134, 0.8248, 0.4705, -0.3134, 0.0, 0.0, 1.0, 0.0, 0.0, 1.0, 0.0, 0.0, 1.0, 0.939, 0.3335, -0.08373, 0.939, 0.3335, -0.08373, 0.939, 0.3335, -0.08373, 0.939, 0.3335, -0.08373, 0.0, 0.0, 1.0, 0.0, 0.0, 1.0, 0.0, 0.0, 1.0, 0.9869, 0.09721, 0.1284, 0.9869, 0.09721, 0.1284, 0.9869, 0.09721, 0.1284, 0.0, 0.0, 1.0, 0.0, 0.0, 1.0, 0.0, 0.0, 1.0, 0.9828, 0.1687, 0.07474, 0.9828, 0.1687, 0.07474, 0.9828, 0.1687, 0.07474, 0.9828, 0.1687, 0.07474, 0.9828, 0.1687, 0.07474, 0.9828, 0.1687, 0.07474, 0.0, 0.0, 1.0, 0.0, 0.0, 1.0, 0.0, 0.0, 1.0, 0.0, 0.0, 1.0, 0.0, 0.0, 1.0, 0.0, 0.0, 1.0, 0.8248, -0.4705, -0.3134, 0.8248, -0.4705, -0.3134, 0.8248, -0.4705, -0.3134, 0.8248, -0.4705, -0.3134, 0.9676, -0.2523, 0.007642, 0.9676, -0.2523, 0.007642, 0.9676, -0.2523, 0.007642, 0.9676, -0.2523, 0.007642, 0.9895, -0.1362, -0.04801, 0.991, -0.1266, -0.04449, 0.8692, -0.4646, -0.1694, 0.1834, -0.9828, 0.0228, 0.2364, -0.9714, 0.02326, 0.2291, -0.9732, 0.02202, 0.37, -0.9279, 0.04605, 0.37, -0.9279, 0.04605, -0.4875, -0.8731, 0.003797, 0.2364, -0.9714, 0.02326, 0.1834, -0.9828, 0.0228, -3.765e-07, -1.0, 0.0, 0.2291, -0.9732, 0.02202, 0.1834, -0.9828, 0.0228, -0.4875, -0.8731, 0.003797, -0.6063, -0.7953, 0.0, -3.765e-07, -1.0, 0.0, -0.8634, -0.5044, 0.0, -0.8634, -0.5044, 0.0, -0.6063, -0.7953, 0.0, -0.4875, -0.8731, 0.003797, -0.8634, -0.5044, 0.0, -0.8634, -0.5044, 0.0, -0.8634, -0.5044, 0.0, -0.8634, -0.5044, 0.0, -0.9902, 0.08352, 0.1123, -0.9902, 0.08352, 0.1123, -0.9902, 0.08352, 0.1123, -0.9902, 0.08352, 0.1123])] * 3)])
me_cylinder_001 = bpy.data.meshes.new('Cylinder.001')
me_cylinder_001.from_pydata([(5.494e-09, 1.0, -0.9051), (0.0, 1.0, 1.0), (0.1951, 0.9808, -0.9025), (0.1951, 0.9808, 1.0), (0.2143, 0.9478, -0.9045), (0.2143, 0.9478, 1.026), (0.6013, 0.7565, -0.9099), (0.6013, 0.7565, 0.9099), (0.6434, 0.6434, -0.9099), (0.6434, 0.6434, 0.9099), (0.7565, 0.5055, -0.9099), (0.7565, 0.5055, 0.9099), (0.8406, 0.3482, -0.9099), (0.8406, 0.3482, 0.9099), (0.8924, 0.1775, -0.9099), (0.8924, 0.1775, 0.9099), (0.9099, 1.09e-07, -0.9099), (0.9099, 1.09e-07, 0.9099), (0.8924, -0.1775, -0.9099), (0.8924, -0.1775, 0.9099), (0.8406, -0.3482, -0.9099), (0.8406, -0.3482, 0.9099), (0.7565, -0.5055, -0.9099), (0.7565, -0.5055, 0.9099), (0.6434, -0.6434, -0.9099), (0.6434, -0.6434, 0.9099), (0.6013, -0.7565, -0.9099), (0.6013, -0.7565, 0.9099), (0.2143, -0.9478, -0.9045), (0.2143, -0.9478, 1.026), (0.1951, -0.9808, -0.9025), (0.1951, -0.9808, 1.0), (-3.203e-07, -1.0, -0.9051), (-3.258e-07, -1.0, 1.0), (-0.1951, -0.9808, -0.9051), (-0.1951, -0.9808, 1.0), (-0.4323, -0.886, -0.9101), (-0.4323, -0.886, 0.959), (-0.5573, -0.7565, -0.9099), (-0.5573, -0.7565, 0.9099), (-0.6434, -0.6434, -0.9099), (-0.6434, -0.6434, 0.9099), (-0.7565, -0.5055, -0.9099), (-0.7565, -0.5055, 0.9099), (-0.8406, -0.3482, -0.9099), (-0.8406, -0.3482, 0.9099), (-0.8924, -0.1775, -0.9099), (-0.8927, -0.169, 0.9099), (-0.9099, 9.189e-07, -0.9099), (-0.9093, 9.184e-07, 0.9099), (-0.8924, 0.1775, -0.9099), (-0.8927, 0.169, 0.9099), (-0.8406, 0.3482, -0.9099), (-0.8406, 0.3482, 0.9099), (-0.7565, 0.5055, -0.9099), (-0.6434, 0.6434, -0.9099), (-0.6434, 0.6434, 0.9099), (-0.5573, 0.7565, -0.9099), (-0.5573, 0.7565, 0.9099), (-0.4322, 0.886, -0.9101), (-0.4322, 0.886, 0.959), (-0.1951, 0.9808, -0.9051), (-0.1951, 0.9808, 1.0), (3.553e-15, 1.0, 1.0), (0.1951, 0.9808, 1.0), (0.2143, 0.9478, -0.9045), (0.2143, 0.9478, 1.026), (0.6013, 0.7565, -0.9099), (0.6013, 0.7565, 0.9099), (0.6434, 0.6434, -0.9099), (0.6434, 0.6434, 0.9099), (0.7565, 0.5055, -0.9099), (0.7565, 0.5055, 0.9099), (0.8406, 0.3482, -0.9099), (0.8406, 0.3482, 0.9099), (0.8924, 0.1775, -0.9099), (0.8924, 0.1775, 0.9099), (0.9099, 1.09e-07, -0.9099), (0.9099, 1.09e-07, 0.9099), (0.8924, -0.1775, -0.9099), (0.8924, -0.1775, 0.9099), (0.8406, -0.3482, -0.9099), (0.8406, -0.3482, 0.9099), (0.7565, -0.5055, -0.9099), (0.7565, -0.5055, 0.9099), (0.6434, -0.6434, -0.9099), (0.6434, -0.6434, 0.9099), (0.6013, -0.7565, -0.9099), (0.6013, -0.7565, 0.9099), (0.2143, -0.9478, -0.9045), (0.2143, -0.9478, 1.026), (0.1951, -0.9808, -0.9025), (0.1951, -0.9808, 1.0), (-3.203e-07, -1.0, -0.9051), (-3.258e-07, -1.0, 1.0), (-0.1951, -0.9808, -0.9051), (-0.1951, -0.9808, 1.0), (-0.4323, -0.886, -0.9101), (-0.4323, -0.886, 0.959), (-0.5573, -0.7565, -0.9099), (-0.5573, -0.7565, 0.9099), (-0.6434, -0.6434, -0.9099), (-0.6434, -0.6434, 0.9099), (-0.7565, -0.5055, -0.9099), (-0.7565, -0.5055, 0.9099), (-0.8406, -0.3482, -0.9099), (-0.8406, -0.3482, 0.9099), (-0.8924, -0.1775, -0.9099), (-0.8927, -0.169, 0.9099), (-0.9099, 9.189e-07, -0.9099), (-0.9093, 9.184e-07, 0.9099), (-0.8924, 0.1775, -0.9099), (-0.8927, 0.169, 0.9099), (-0.8406, 0.3482, -0.9099), (-0.8406, 0.3482, 0.9099), (-0.7565, 0.5055, -0.9099), (-0.7565, 0.5055, 0.9099), (-0.6434, 0.6434, -0.9099), (-0.6434, 0.6434, 0.9099), (-0.5573, 0.7565, -0.9099), (-0.5573, 0.7565, 0.9099), (-0.4322, 0.886, -0.9101), (-0.4322, 0.886, 0.959), (-0.1951, 0.9808, 1.0), (-8.162e-08, 1.181, 1.086), (0.173, 1.158, 1.086), (0.3394, 1.091, 1.086), (0.4928, 0.9818, 1.086), (0.6272, 0.835, 1.086), (0.7375, 0.656, 1.086), (0.8195, 0.4519, 1.086), (0.8699, 0.2304, 1.086), (0.887, 2.761e-07, 1.086), (0.8699, -0.2304, 1.086), (0.8195, -0.4519, 1.086), (0.7375, -0.656, 1.086), (0.6272, -0.835, 1.086), (0.4928, -0.9818, 1.086), (0.3394, -1.091, 1.086), (0.173, -1.158, 1.086), (2.074e-07, -1.181, 1.086), (-0.173, -1.158, 1.086), (-0.3394, -1.091, 1.086), (-0.4928, -0.9818, 1.086), (-0.6272, -0.835, 1.086), (-0.7375, -0.656, 1.086), (-0.8195, -0.4519, 1.086), (-0.8699, -0.2304, 1.086), (-0.887, 1.072e-06, 1.086), (-0.8699, 0.2304, 1.086), (-0.8195, 0.4519, 1.086), (-0.7375, 0.656, 1.086), (-0.6272, 0.835, 1.086), (-0.4928, 0.9818, 1.086), (-0.3394, 1.091, 1.086), (-0.173, 1.158, 1.086), (0.4078, 0.8522, 0.9679), (0.4078, 0.8522, 0.9679), (0.1951, 0.9808, -0.9025), (0.1951, 0.9808, 1.0), (0.2143, 0.9478, -0.9045), (0.2143, 0.9478, 1.026)], [(60, 62), (61, 59), (4, 2)], [(4, 5, 156, 7, 6), (6, 7, 9, 8), (24, 25, 27, 26), (26, 27, 29, 28), (36, 37, 39, 38), (38, 39, 41, 40), (55, 56, 58, 57), (57, 58, 60, 59), (28, 29, 31, 33, 35, 37, 36, 34, 32, 30), (40, 41, 43, 45, 47, 49, 51, 53, 56, 55, 54, 52, 50, 48, 46, 44, 42), (8, 9, 11, 13, 15, 17, 19, 21, 23, 25, 24, 22, 20, 18, 16, 14, 12, 10), (65, 67, 68, 157, 66), (67, 69, 70, 68), (85, 87, 88, 86), (87, 89, 90, 88), (97, 99, 100, 98), (99, 101, 102, 100), (117, 119, 120, 118), (119, 121, 122, 120), (89, 91, 93, 95, 97, 98, 96, 94, 92, 90), (101, 103, 105, 107, 109, 111, 113, 115, 117, 118, 116, 114, 112, 110, 108, 106, 104, 102), (69, 71, 73, 75, 77, 79, 81, 83, 85, 86, 84, 82, 80, 78, 76, 74, 72, 70), (27, 136, 88, 86, 135, 25), (9, 129, 70), (7, 128, 68), (60, 58, 120, 122), (153, 60, 122), (25, 135, 27), (135, 136, 27), (88, 136, 90, 29, 31, 92, 137, 138, 139, 140, 141, 142, 94, 33, 143, 96, 35, 98, 37, 27), (92, 90, 136, 137), (142, 143, 33, 94), (37, 35, 98, 96, 143), (39, 37, 143, 144), (102, 100, 39, 144, 145, 41), (104, 102, 41, 145, 146), (45, 147, 106), (106, 104, 146, 147), (47, 45, 147, 148), (49, 47, 148), (49, 148, 110, 112, 149, 51), (53, 150, 114), (114, 112, 149, 150), (53, 150, 151, 56), (58, 56, 151, 152), (60, 122, 58, 120, 152, 153), (62, 154, 123), (123, 122, 153, 154), (1, 155, 63), (1, 62, 154, 155), (124, 1, 63), (155, 124, 63), (3, 125, 64), (3, 1, 124, 125), (5, 126, 66), (66, 64, 125, 126), (156, 127, 157), (127, 156, 5, 126), (68, 157, 127, 128), (128, 129, 70, 9, 68, 7), (11, 130, 72), (11, 9, 129, 130), (13, 131, 74), (74, 72, 130, 131), (17, 132, 78), (78, 76, 132), (19, 133, 80), (132, 15, 76, 13, 74, 131), (19, 17, 132, 133), (21, 134, 82), (23, 134, 84), (86, 84, 134, 135), (82, 80, 133, 134), (23, 21, 134), (0, 61, 123, 122, 121, 2), (61, 0, 63, 123), (0, 2, 64, 63), (65, 66, 64, 2), (160, 161, 159, 158), (148, 149, 51, 49)])
me_cylinder_001.polygons.foreach_set('use_smooth', [1, 1, 1, 1, 1, 1, 1, 1, 1, 1, 1, 1, 1, 1, 1, 1, 1, 1, 1, 1, 1, 1, 0, 0, 0, 1, 1, 0, 0, 1, 1, 1, 1, 1, 1, 1, 0, 1, 1, 1, 0, 0, 1, 1, 1, 1, 0, 1, 0, 1, 0, 1, 0, 0, 0, 1, 0, 1, 1, 1, 0, 1, 0, 1, 0, 1, 0, 1, 1, 0, 0, 1, 1, 1, 1, 1, 1, 1, 1, 0])
_k = set([(4, 5), (6, 7), (8, 9), (24, 25), (26, 27), (28, 29), (36, 37), (38, 39), (40, 41), (55, 56), (57, 58), (59, 60), (65, 66), (67, 68), (69, 70), (85, 86), (87, 88), (89, 90), (97, 98), (99, 100), (101, 102), (117, 118), (119, 120), (121, 122), (160, 161)])
me_cylinder_001.attributes.new('sharp_edge', 'BOOLEAN', 'EDGE').data.foreach_set('value', [ (min(e.vertices), max(e.vertices)) in _k for e in me_cylinder_001.edges])
me_cylinder_001.materials.append(mat_none)
me_cylinder_001.use_remesh_preserve_volume = False
me_cylinder_001.use_remesh_preserve_attributes = False
me_cylinder_001.use_mirror_vertex_groups = False
me_cylinder_001.update()
me_cylinder_001.normals_split_custom_set([tuple(v) for v in zip(*[iter([0.4432, 0.8964, 0.0, 0.3267, 0.7843, -0.5274, 0.3893, 0.8629, -0.3224, 0.4432, 0.8964, 0.0, 0.4432, 0.8964, 0.0, 0.9374, 0.3483, 0.0, 0.9374, 0.3483, 0.0, 0.9374, 0.3483, 0.0, 0.9374, 0.3483, 0.0, 0.9374, -0.3483, 0.0, 0.9374, -0.3483, 0.0, 0.9374, -0.3483, 0.0, 0.9374, -0.3483, 0.0, 0.4432, -0.8964, 0.0, 0.4432, -0.8964, 0.0, 0.4432, -0.8964, 0.0, 0.4432, -0.8964, 0.0, -0.7195, -0.6945, 0.0, -0.4095, -0.8378, -0.3612, -0.7028, -0.6295, -0.3313, -0.7195, -0.6945, 0.0, -0.7958, -0.6056, 0.0, -0.7958, -0.6056, 0.0, -0.7958, -0.6056, 0.0, -0.7958, -0.6056, 0.0, -0.7958, 0.6056, 0.0, -0.8841, 0.4145, -0.2159, -0.787, 0.5644, -0.2492, -0.7958, 0.6056, 0.0, -0.7195, 0.6945, 0.0, -0.5469, 0.5279, 0.6498, -0.4596, 0.4436, 0.7694, -0.7195, 0.6945, 0.0, -0.09379, -0.9956, -2.417e-08, -0.09379, -0.9956, -2.417e-08, -0.09379, -0.9956, -2.417e-08, -0.09379, -0.9956, -2.417e-08, -0.09379, -0.9956, -2.417e-08, -0.4095, -0.8378, -0.3612, -0.09379, -0.9956, -2.417e-08, -0.09379, -0.9956, -2.417e-08, -0.09379, -0.9956, -2.417e-08, -0.09379, -0.9956, -2.417e-08, -1.0, 9.673e-07, 0.001574, -1.0, 9.673e-07, 0.001574, -1.0, 9.673e-07, 0.001574, -0.999, -0.04128, 0.01841, -0.9961, -0.07607, 0.04392, -0.9984, -0.03374, 0.04453, -1.0, 9.673e-07, 0.001574, -0.9871, 0.1314, -0.09105, -0.8841, 0.4145, -0.2159, -1.0, 9.673e-07, 0.001574, -1.0, 9.673e-07, 0.001574, -1.0, 9.673e-07, 0.001574, -1.0, 9.673e-07, 0.001574, -1.0, 9.673e-07, 0.001574, -1.0, 9.673e-07, 0.001574, -1.0, 9.673e-07, 0.001574, -1.0, 9.673e-07, 0.001574, 1.0, 0.0, 0.0, 0.9629, 0.2247, -0.1497, 0.971, 0.199, -0.1326, 1.0, 0.0, 0.0, 1.0, 0.0, 0.0, 0.9988, -0.02906, 0.03987, 0.9985, -0.03263, 0.04477, 0.991, -0.1257, -0.04582, 0.9896, -0.1352, -0.0493, 1.0, 0.0, 0.0, 1.0, 0.0, 0.0, 1.0, 0.0, 0.0, 1.0, 0.0, 0.0, 1.0, 0.0, 0.0, 1.0, 0.0, 0.0, 1.0, 0.0, 0.0, 1.0, 0.0, 0.0, 1.0, 0.0, 0.0, -0.4432, -0.8964, 0.0, -0.4432, -0.8964, 0.0, -0.4432, -0.8964, 0.0, -0.4432, -0.8964, 0.0, -0.4432, -0.8964, 0.0, -0.9374, -0.3483, 0.0, -0.9374, -0.3483, 0.0, -0.9374, -0.3483, 0.0, -0.9374, -0.3483, 0.0, -0.9374, 0.3483, 0.0, -0.9374, 0.3483, 0.0, -0.9374, 0.3483, 0.0, -0.9374, 0.3483, 0.0, -0.4432, 0.8964, 0.0, -0.4432, 0.8964, 0.0, -0.4432, 0.8964, 0.0, -0.4432, 0.8964, 0.0, 0.7195, 0.6945, 0.0, 0.7195, 0.6945, 0.0, 0.7195, 0.6945, 0.0, 0.7195, 0.6945, 0.0, 0.7958, 0.6056, 0.0, 0.7958, 0.6056, 0.0, 0.7958, 0.6056, 0.0, 0.7958, 0.6056, 0.0, 0.7958, -0.6056, 0.0, 0.7958, -0.6056, 0.0, 0.7958, -0.6056, 0.0, 0.7958, -0.6056, 0.0, 0.7195, -0.6945, 0.0, 0.7195, -0.6945, 0.0, 0.4596, -0.4436, 0.7694, 0.5469, -0.5279, 0.6498, 0.09379, 0.9956, 1.209e-08, 0.09379, 0.9956, 1.209e-08, 0.09379, 0.9956, 1.209e-08, 0.09379, 0.9956, 1.209e-08, 0.09379, 0.9956, 1.209e-08, 0.09379, 0.9956, 1.209e-08, 0.09379, 0.9956, 1.209e-08, 0.09379, 0.9956, 1.209e-08, 0.09379, 0.9956, 1.209e-08, 0.09379, 0.9956, 1.209e-08, 1.0, -9.673e-07, -0.0002492, 1.0, -9.673e-07, -0.0002492, 1.0, -9.673e-07, -0.0002492, 1.0, -9.673e-07, -0.0002492, 1.0, -9.673e-07, -0.0002492, 1.0, -9.673e-07, -0.0002492, 1.0, -9.673e-07, -0.0002492, 1.0, -9.673e-07, -0.0002492, 1.0, -9.673e-07, -0.0002492, 1.0, -9.673e-07, -0.0002492, 1.0, -9.673e-07, -0.0002492, 1.0, -9.673e-07, -0.0002492, 1.0, -9.673e-07, -0.0002492, 1.0, -9.673e-07, -0.0002492, 1.0, -9.673e-07, -0.0002492, 1.0, -9.673e-07, -0.0002492, 1.0, -9.673e-07, -0.0002492, 1.0, -9.673e-07, -0.0002492, -1.0, 0.0, -6.364e-09, -1.0, 0.0, -6.364e-09, -1.0, 0.0, -6.364e-09, -1.0, 0.0, -6.364e-09, -1.0, 0.0, -6.364e-09, -1.0, 0.0, -6.364e-09, -1.0, 0.0, -6.364e-09, -1.0, 0.0, -6.364e-09, -1.0, 0.0, -6.364e-09, -1.0, 0.0, -6.364e-09, -1.0, 0.0, -6.364e-09, -1.0, 0.0, -6.364e-09, -1.0, 0.0, -6.364e-09, -1.0, 0.0, -6.364e-09, -1.0, 0.0, -6.364e-09, -1.0, 0.0, -6.364e-09, -1.0, 0.0, -6.364e-09, -1.0, 0.0, -6.364e-09, 0.0, 0.0, 1.0, 0.0, 0.0, 1.0, 0.0, 0.0, 1.0, 0.0, 0.0, 1.0, 0.0, 0.0, 1.0, 0.0, 0.0, 1.0, 0.0, 0.0, 1.0, 0.0, 0.0, 1.0, 0.0, 0.0, 1.0, 0.0, 0.0, 1.0, 0.0, 0.0, 1.0, 0.0, 0.0, 1.0, -0.4596, 0.4436, 0.7694, -0.5469, 0.5279, 0.6498, 0.5469, -0.5279, 0.6498, 0.4596, -0.4436, 0.7694, 0.0, 0.0, 1.0, 0.0, 0.0, 1.0, 0.0, 0.0, 1.0, 0.8294, -0.3082, -0.4659, 0.8294, -0.3082, -0.4659, 0.8294, -0.3082, -0.4659, 0.8012, -0.4939, -0.338, 0.8012, -0.4939, -0.338, 0.8012, -0.4939, -0.338, 0.08155, -0.522, -0.8491, 0.1209, -0.3924, -0.9118, 0.1608, -0.2409, -0.9572, 0.08155, -0.522, -0.8491, 0.08155, -0.522, -0.8491, 0.1338, -0.3457, -0.9288, 0.1819, -0.1502, -0.9718, 0.08155, -0.522, -0.8491, 0.08155, -0.522, -0.8491, 0.08155, -0.522, -0.8491, 0.08155, -0.522, -0.8491, -0.1167, -0.3148, -0.942, -0.04766, -0.3915, -0.9189, -0.04766, -0.3915, -0.9189, -0.3472, -0.6039, -0.7174, 0.01006, -0.5901, -0.8073, 0.08155, -0.522, -0.8491, 0.08155, -0.522, -0.8491, 0.08155, -0.522, -0.8491, 0.08155, -0.522, -0.8491, 0.1338, -0.3457, -0.9288, 0.1608, -0.2409, -0.9572, 0.1209, -0.3924, -0.9118, 0.1819, -0.1502, -0.9718, -0.1167, -0.3148, -0.942, -0.3472, -0.6039, -0.7174, -0.04766, -0.3915, -0.9189, -0.04766, -0.3915, -0.9189, -0.4095, -0.8378, -0.3612, -0.09379, -0.9956, -2.417e-08, -0.1839, -0.7399, -0.6471, 0.01006, -0.5901, -0.8073, -0.3472, -0.6039, -0.7174, -0.7028, -0.6295, -0.3313, -0.4095, -0.8378, -0.3612, -0.3472, -0.6039, -0.7174, -0.6343, -0.5591, -0.5339, -0.7821, -0.4837, -0.393, -0.7328, -0.4927, -0.4693, -0.7028, -0.6295, -0.3313, -0.6343, -0.5591, -0.5339, -0.7867, -0.4825, -0.385, -0.7821, -0.4837, -0.393, -0.8754, -0.4244, -0.2313, -0.7821, -0.4837, -0.393, -0.7821, -0.4837, -0.393, -0.7867, -0.4825, -0.385, -0.9045, -0.3897, -0.1732, 0.0, 0.0, 1.0, 0.0, 0.0, 1.0, 0.0, 0.0, 1.0, -0.939, -0.3335, -0.08373, -0.8754, -0.4244, -0.2313, -0.9045, -0.3897, -0.1732, -0.939, -0.3335, -0.08373, -0.9961, -0.07607, 0.04392, -0.999, -0.04128, 0.01841, -0.9837, -0.166, 0.06922, -0.9864, -0.1326, 0.09665, -0.9984, -0.03374, 0.04453, -0.9961, -0.07607, 0.04392, -0.9864, -0.1326, 0.09665, 0.0, 0.0, 1.0, 0.0, 0.0, 1.0, 0.0, 0.0, 1.0, 0.0, 0.0, 1.0, 0.0, 0.0, 1.0, 0.0, 0.0, 1.0, 0.0, 0.0, 1.0, 0.0, 0.0, 1.0, 0.0, 0.0, 1.0, -0.9688, 0.2479, 0.004528, -0.9688, 0.2479, 0.004528, -0.9688, 0.2479, 0.004528, -0.9688, 0.2479, 0.004528, -0.9871, 0.1314, -0.09105, -0.8258, 0.4617, -0.324, -0.787, 0.4775, -0.3907, -0.8841, 0.4145, -0.2159, -0.787, 0.5644, -0.2492, -0.8841, 0.4145, -0.2159, -0.787, 0.4775, -0.3907, -0.7328, 0.4927, -0.4693, -0.5383, 0.609, -0.5826, -0.5383, 0.609, -0.5826, -0.5383, 0.609, -0.5826, -0.5383, 0.609, -0.5826, -0.5383, 0.609, -0.5826, -0.5383, 0.609, -0.5826, 0.0, 0.0, 1.0, 0.0, 0.0, 1.0, 0.0, 0.0, 1.0, -0.2229, 0.5838, -0.7807, -0.2229, 0.5838, -0.7807, -0.2229, 0.5838, -0.7807, -0.2229, 0.5838, -0.7807, 0.0, 0.0, 1.0, 0.0, 0.0, 1.0, 0.0, 0.0, 1.0, -0.106, 0.4436, -0.8899, -0.106, 0.4436, -0.8899, -0.106, 0.4436, -0.8899, -0.106, 0.4436, -0.8899, 0.0, -0.06238, 0.9981, 0.0, -0.06238, 0.9981, 0.0, -0.06238, 0.9981, -0.05611, 0.4279, -0.9021, -0.05611, 0.4279, -0.9021, -0.05611, 0.4279, -0.9021, 0.0, 0.0, 1.0, 0.0, 0.0, 1.0, 0.0, 0.0, 1.0, 0.04939, 0.4339, -0.8996, 0.04939, 0.4339, -0.8996, 0.04939, 0.4339, -0.8996, 0.04939, 0.4339, -0.8996, 0.0, 0.0, 1.0, 0.0, 0.0, 1.0, 0.0, 0.0, 1.0, 0.2957, 0.3148, -0.9019, 0.2957, 0.3148, -0.9019, 0.2957, 0.3148, -0.9019, 0.2957, 0.3148, -0.9019, 0.0, 0.0, 1.0, 0.0, 0.0, 1.0, 0.0, 0.0, 1.0, 0.1306, 0.4688, -0.8736, 0.3893, 0.8629, -0.3224, 0.3267, 0.7843, -0.5274, 0.1306, 0.4688, -0.8736, 0.3893, 0.676, -0.6257, 0.3893, 0.676, -0.6257, 0.3893, 0.676, -0.6257, 0.3893, 0.676, -0.6257, 0.8168, 0.426, -0.3889, 0.8168, 0.426, -0.3889, 0.8168, 0.426, -0.3889, 0.8168, 0.426, -0.3889, 0.8168, 0.426, -0.3889, 0.8168, 0.426, -0.3889, 0.0, 0.0, 1.0, 0.0, 0.0, 1.0, 0.0, 0.0, 1.0, 0.971, 0.199, -0.1326, 0.9629, 0.2247, -0.1497, 0.8248, 0.4705, -0.3134, 0.8248, 0.4705, -0.3134, 0.0, 0.0, 1.0, 0.0, 0.0, 1.0, 0.0, 0.0, 1.0, 0.939, 0.3335, -0.08373, 0.939, 0.3335, -0.08373, 0.939, 0.3335, -0.08373, 0.939, 0.3335, -0.08373, 0.0, 0.0, 1.0, 0.0, 0.0, 1.0, 0.0, 0.0, 1.0, 0.9869, 0.09721, 0.1284, 0.9869, 0.09721, 0.1284, 0.9869, 0.09721, 0.1284, 0.0, 0.0, 1.0, 0.0, 0.0, 1.0, 0.0, 0.0, 1.0, 0.9828, 0.1687, 0.07474, 0.9828, 0.1687, 0.07474, 0.9828, 0.1687, 0.07474, 0.9828, 0.1687, 0.07474, 0.9828, 0.1687, 0.07474, 0.9828, 0.1687, 0.07474, 0.9985, -0.03263, 0.04477, 0.9988, -0.02906, 0.03987, 0.9898, -0.08379, 0.115, 0.9898, -0.08379, 0.115, 0.0, 0.0, 1.0, 0.0, 0.0, 1.0, 0.0, 0.0, 1.0, 0.0, 0.0, 1.0, 0.0, 0.0, 1.0, 0.0, 0.0, 1.0, 0.8248, -0.4705, -0.3134, 0.8248, -0.4705, -0.3134, 0.8248, -0.4705, -0.3134, 0.8248, -0.4705, -0.3134, 0.9676, -0.2523, 0.007642, 0.9676, -0.2523, 0.007642, 0.9676, -0.2523, 0.007642, 0.9676, -0.2523, 0.007642, 0.9896, -0.1352, -0.0493, 0.991, -0.1257, -0.04582, 0.8692, -0.4646, -0.1694, 0.1834, -0.9828, 0.0228, 0.2364, -0.9714, 0.02326, 0.2291, -0.9732, 0.02202, 0.37, -0.9279, 0.04605, 0.37, -0.9279, 0.04605, -0.4875, -0.8731, 0.003797, 0.2364, -0.9714, 0.02326, 0.1834, -0.9828, 0.0228, -3.765e-07, -1.0, 0.0, 0.2291, -0.9732, 0.02202, 0.1834, -0.9828, 0.0228, -0.4875, -0.8731, 0.003797, -0.6063, -0.7953, 0.0, -3.765e-07, -1.0, 0.0, -0.8634, -0.5044, 0.0, -0.8634, -0.5044, 0.0, -0.6063, -0.7953, 0.0, -0.4875, -0.8731, 0.003797, -0.8634, -0.5044, 0.0, -0.8634, -0.5044, 0.0, -0.8634, -0.5044, 0.0, -0.8634, -0.5044, 0.0, -0.9902, 0.08352, 0.1123, -0.9902, 0.08352, 0.1123, -0.9902, 0.08352, 0.1123, -0.9902, 0.08352, 0.1123])] * 3)])

# ---- objects
ob_capsulepreconnector_lod0 = bpy.data.objects.new('CapsulePreConnector_LOD0', me_cylinder_003)
ob_capsulepreconnector_lod1 = bpy.data.objects.new('CapsulePreConnector_LOD1', me_cylinder_002)
ob_capsulepreconnector_lod2 = bpy.data.objects.new('CapsulePreConnector_LOD2', me_cylinder_001)

# ---- transforms, parenting, visibility, modifiers, constraints
ob_capsulepreconnector_lod0.location = (0.0, 0.0, 0.0)
ob_capsulepreconnector_lod0.rotation_euler = (7.55e-08, 1.571, 0.0)
ob_capsulepreconnector_lod0.scale = (4.878, 3.664, 3.742)
ob_capsulepreconnector_lod0.color = (0.8, 0.8, 0.8, 1.0)
ob_capsulepreconnector_lod0.lineart.crease_threshold = 0.0
_m = ob_capsulepreconnector_lod0.modifiers.new('Decimate', 'DECIMATE')
_m.decimate_type = 'DISSOLVE'
ob_capsulepreconnector_lod1.location = (0.0, 0.0, 0.0)
ob_capsulepreconnector_lod1.rotation_euler = (7.55e-08, 1.571, 0.0)
ob_capsulepreconnector_lod1.scale = (4.878, 3.664, 3.742)
ob_capsulepreconnector_lod1.color = (0.8, 0.8, 0.8, 1.0)
ob_capsulepreconnector_lod1.lineart.crease_threshold = 0.0
ob_capsulepreconnector_lod2.location = (0.0, 0.0, 0.0)
ob_capsulepreconnector_lod2.rotation_euler = (7.55e-08, 1.571, 0.0)
ob_capsulepreconnector_lod2.scale = (4.878, 3.664, 3.742)
ob_capsulepreconnector_lod2.color = (0.8, 0.8, 0.8, 1.0)
ob_capsulepreconnector_lod2.lineart.crease_threshold = 0.0
_m = ob_capsulepreconnector_lod2.modifiers.new('Decimate.001', 'DECIMATE')
_m.decimate_type = 'DISSOLVE'
_m.ratio = 0.8945
_m.angle_limit = 0.4294

# ---- collection membership
col_collection_1.objects.link(ob_capsulepreconnector_lod0)
col_collection_2.objects.link(ob_capsulepreconnector_lod1)
col_collection_3.objects.link(ob_capsulepreconnector_lod2)

# ---- scene / render settings (as saved in the file)
scene.frame_start = 1; scene.frame_end = 250; scene.frame_set(0)
scene.render.engine = 'BLENDER_EEVEE_NEXT'
scene.render.resolution_percentage = 50
scene.render.dither_intensity = 0.0
scene.cycles.use_denoising = False
scene.cycles.samples = 128
scene.cycles.sampling_pattern = 'TABULATED_SOBOL'
scene.cycles.use_adaptive_sampling = False
scene.cycles.use_light_tree = False
scene.cycles.blur_glossy = 0.0
scene.cycles.sample_clamp_indirect = 0.0
scene.view_settings.view_transform = 'Standard'
bpy.context.view_layer.update()

# ---- added for rendering (the .blend has no active camera and no usable light): camera, sun
cam_auto = bpy.data.cameras.new('AutoCamera')
cam_auto.lens = 50.0
cam_auto.sensor_width = 36.0
cam_auto.clip_end = 1000.0
ob_auto_camera = bpy.data.objects.new('AutoCamera', cam_auto)
scene.collection.objects.link(ob_auto_camera)
ob_auto_camera.location = (13.7198, -16.0692, 10.7128)
ob_auto_camera.rotation_euler = (1.09748, -7.21219e-08, 0.694738)
scene.camera = ob_auto_camera
light_auto_sun = bpy.data.lights.new('AutoSun', 'SUN')
light_auto_sun.energy = 3.0
light_auto_sun.angle = 0.0523599
ob_auto_sun = bpy.data.objects.new('AutoSun', light_auto_sun)
scene.collection.objects.link(ob_auto_sun)
ob_auto_sun.rotation_euler = (0.872665, 0.174533, 0.523599)
bpy.context.view_layer.update()
